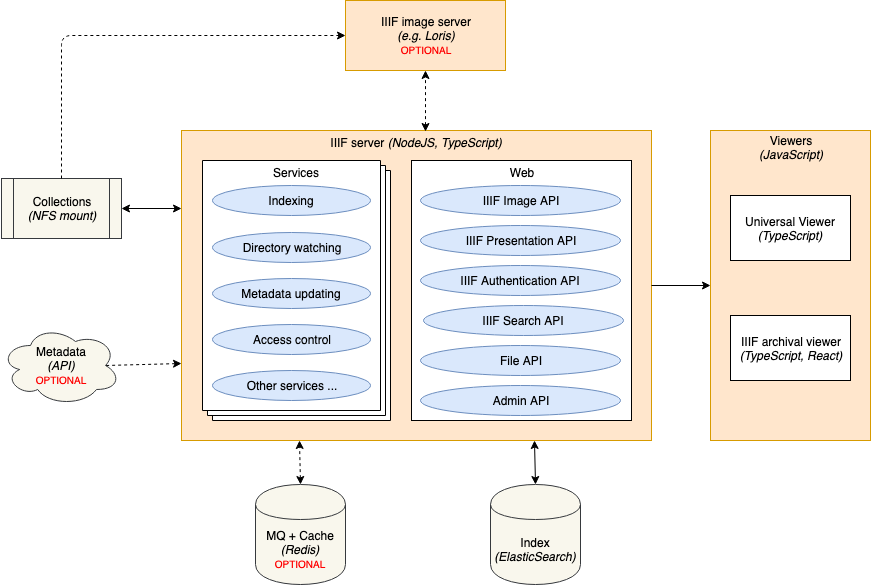

The diagram above was exported from draw.io. Its source (the exported page's mxGraphModel, read from the mxfile embedded in the PNG):
<mxGraphModel dx="2567" dy="724" grid="1" gridSize="10" guides="1" tooltips="1" connect="1" arrows="1" fold="1" page="1" pageScale="1" pageWidth="1169" pageHeight="827" background="#ffffff" math="0" shadow="0">
  <root>
    <mxCell id="0" />
    <mxCell id="1" parent="0" />
    <mxCell id="2" value="Metadata&lt;br&gt;&lt;i&gt;(API)&lt;br&gt;&lt;/i&gt;&lt;span&gt;&lt;font style=&quot;font-size: 10px&quot; color=&quot;#ff0000&quot;&gt;OPTIONAL&lt;/font&gt;&lt;/span&gt;&lt;br&gt;" style="ellipse;shape=cloud;whiteSpace=wrap;html=1;fillColor=#f9f7ed;strokeColor=#36393d;" vertex="1" parent="1">
      <mxGeometry x="-1070" y="395" width="120" height="80" as="geometry" />
    </mxCell>
    <mxCell id="3" value="" style="endArrow=none;startArrow=classic;html=1;exitX=0;exitY=0.75;entryX=0.875;entryY=0.5;entryPerimeter=0;startFill=1;endFill=0;dashed=1;" edge="1" source="4" target="2" parent="1">
      <mxGeometry width="50" height="50" relative="1" as="geometry">
        <mxPoint x="-899" y="445" as="sourcePoint" />
        <mxPoint x="-959" y="475" as="targetPoint" />
      </mxGeometry>
    </mxCell>
    <mxCell id="4" value="&lt;div style=&quot;text-align: center&quot;&gt;&lt;span&gt;IIIF server &lt;/span&gt;&lt;i&gt;(NodeJS, TypeScript&lt;/i&gt;&lt;i&gt;)&lt;/i&gt;&lt;/div&gt;" style="rounded=0;whiteSpace=wrap;html=1;horizontal=1;labelPosition=center;verticalLabelPosition=top;align=center;verticalAlign=bottom;fillColor=#ffe6cc;strokeColor=#d79b00;spacingTop=0;spacing=-20;" vertex="1" parent="1">
      <mxGeometry x="-889" y="200" width="470" height="310" as="geometry" />
    </mxCell>
    <mxCell id="5" value="Web" style="rounded=0;whiteSpace=wrap;html=1;fillColor=#ffffff;strokeColor=#000000;labelPosition=center;verticalLabelPosition=top;align=center;verticalAlign=bottom;spacing=-20;" vertex="1" parent="1">
      <mxGeometry x="-659" y="230" width="220" height="260" as="geometry" />
    </mxCell>
    <mxCell id="6" value="IIIF Image API" style="ellipse;whiteSpace=wrap;html=1;fillColor=#dae8fc;strokeColor=#6c8ebf;" vertex="1" parent="1">
      <mxGeometry x="-650.5" y="255" width="200" height="30" as="geometry" />
    </mxCell>
    <mxCell id="7" value="IIIF Presentation API" style="ellipse;whiteSpace=wrap;html=1;fillColor=#dae8fc;strokeColor=#6c8ebf;" vertex="1" parent="1">
      <mxGeometry x="-650.5" y="295" width="200" height="30" as="geometry" />
    </mxCell>
    <mxCell id="8" value="IIIF Authentication&amp;nbsp;API" style="ellipse;whiteSpace=wrap;html=1;fillColor=#dae8fc;strokeColor=#6c8ebf;" vertex="1" parent="1">
      <mxGeometry x="-650.5" y="335" width="200" height="30" as="geometry" />
    </mxCell>
    <mxCell id="9" value="IIIF Search API&lt;br&gt;" style="ellipse;whiteSpace=wrap;html=1;fillColor=#dae8fc;strokeColor=#6c8ebf;" vertex="1" parent="1">
      <mxGeometry x="-647" y="375" width="200" height="30" as="geometry" />
    </mxCell>
    <mxCell id="10" value="File API&lt;br&gt;" style="ellipse;whiteSpace=wrap;html=1;fillColor=#dae8fc;strokeColor=#6c8ebf;" vertex="1" parent="1">
      <mxGeometry x="-650.5" y="415" width="200" height="30" as="geometry" />
    </mxCell>
    <mxCell id="11" value="Admin API&lt;br&gt;" style="ellipse;whiteSpace=wrap;html=1;fillColor=#dae8fc;strokeColor=#6c8ebf;" vertex="1" parent="1">
      <mxGeometry x="-650.5" y="455" width="200" height="30" as="geometry" />
    </mxCell>
    <mxCell id="12" value="MQ + Cache&lt;br&gt;&lt;i&gt;(Redis)&lt;br&gt;&lt;/i&gt;&lt;span&gt;&lt;font style=&quot;font-size: 10px&quot; color=&quot;#ff0000&quot;&gt;OPTIONAL&lt;/font&gt;&lt;/span&gt;&lt;i&gt;&lt;br&gt;&lt;/i&gt;" style="shape=cylinder;whiteSpace=wrap;html=1;boundedLbl=1;backgroundOutline=1;fillColor=#f9f7ed;strokeColor=#36393d;" vertex="1" parent="1">
      <mxGeometry x="-815" y="554" width="90" height="100" as="geometry" />
    </mxCell>
    <mxCell id="13" value="Index&lt;br&gt;&lt;i&gt;(ElasticSearch)&lt;/i&gt;&lt;br&gt;" style="shape=cylinder;whiteSpace=wrap;html=1;boundedLbl=1;backgroundOutline=1;fillColor=#f9f7ed;strokeColor=#36393d;" vertex="1" parent="1">
      <mxGeometry x="-580" y="554" width="90" height="100" as="geometry" />
    </mxCell>
    <mxCell id="14" value="Collections&lt;br&gt;&lt;i&gt;(NFS mount)&lt;/i&gt;&lt;br&gt;" style="shape=process;whiteSpace=wrap;html=1;backgroundOutline=1;fillColor=#f9f7ed;strokeColor=#36393d;" vertex="1" parent="1">
      <mxGeometry x="-1069" y="248" width="120" height="60" as="geometry" />
    </mxCell>
    <mxCell id="15" value="IIIF image server&lt;br&gt;&lt;i&gt;(e.g. Loris)&lt;br&gt;&lt;/i&gt;&lt;font color=&quot;#ff0000&quot; style=&quot;font-size: 10px&quot;&gt;OPTIONAL&lt;/font&gt;&lt;br&gt;" style="rounded=0;whiteSpace=wrap;html=1;fillColor=#ffe6cc;strokeColor=#d79b00;gradientColor=none;" vertex="1" parent="1">
      <mxGeometry x="-725" y="70" width="160" height="70" as="geometry" />
    </mxCell>
    <mxCell id="16" value="" style="endArrow=classic;startArrow=classic;html=1;entryX=0.25;entryY=1;exitX=0.5;exitY=0;dashed=1;" edge="1" source="12" target="4" parent="1">
      <mxGeometry width="50" height="50" relative="1" as="geometry">
        <mxPoint x="-1758" y="610" as="sourcePoint" />
        <mxPoint x="-1788" y="580" as="targetPoint" />
      </mxGeometry>
    </mxCell>
    <mxCell id="17" value="" style="endArrow=classic;startArrow=classic;html=1;entryX=0.75;entryY=1;exitX=0.5;exitY=0;" edge="1" source="13" target="4" parent="1">
      <mxGeometry width="50" height="50" relative="1" as="geometry">
        <mxPoint x="-1718" y="650" as="sourcePoint" />
        <mxPoint x="-1668" y="600" as="targetPoint" />
      </mxGeometry>
    </mxCell>
    <mxCell id="18" value="" style="endArrow=classic;startArrow=classic;html=1;entryX=1;entryY=0.5;exitX=0;exitY=0.25;" edge="1" source="4" target="14" parent="1">
      <mxGeometry width="50" height="50" relative="1" as="geometry">
        <mxPoint x="-1968" y="320" as="sourcePoint" />
        <mxPoint x="-2058" y="500" as="targetPoint" />
      </mxGeometry>
    </mxCell>
    <mxCell id="19" value="" style="endArrow=classic;startArrow=classic;html=1;entryX=0.5;entryY=1;dashed=1;exitX=0.519;exitY=0.003;exitPerimeter=0;" edge="1" source="4" target="15" parent="1">
      <mxGeometry width="50" height="50" relative="1" as="geometry">
        <mxPoint x="-1828" y="250" as="sourcePoint" />
        <mxPoint x="-1778" y="200" as="targetPoint" />
      </mxGeometry>
    </mxCell>
    <mxCell id="20" value="" style="endArrow=classic;startArrow=none;html=1;entryX=0;entryY=0.5;exitX=0.5;exitY=0;endFill=1;startFill=0;dashed=1;" edge="1" source="14" target="15" parent="1">
      <mxGeometry width="50" height="50" relative="1" as="geometry">
        <mxPoint x="-2028" y="210" as="sourcePoint" />
        <mxPoint x="-1978" y="160" as="targetPoint" />
        <Array as="points">
          <mxPoint x="-1009" y="105" />
        </Array>
      </mxGeometry>
    </mxCell>
    <mxCell id="21" value="Viewers&lt;br&gt;&lt;i&gt;(JavaScript)&lt;/i&gt;&lt;br&gt;" style="rounded=0;html=1;fillColor=#ffe6cc;strokeColor=#d79b00;spacing=-32;whiteSpace=wrap;verticalAlign=bottom;labelPosition=center;verticalLabelPosition=top;align=center;" vertex="1" parent="1">
      <mxGeometry x="-360" y="200" width="160" height="310" as="geometry" />
    </mxCell>
    <mxCell id="22" value="" style="endArrow=none;startArrow=classic;html=1;entryX=1;entryY=0.5;exitX=0;exitY=0.5;startFill=1;endFill=0;" edge="1" source="21" target="4" parent="1">
      <mxGeometry width="50" height="50" relative="1" as="geometry">
        <mxPoint x="-879" y="288" as="sourcePoint" />
        <mxPoint x="-939" y="288" as="targetPoint" />
      </mxGeometry>
    </mxCell>
    <mxCell id="23" value="Universal Viewer&lt;br&gt;&lt;i&gt;(TypeScript)&lt;/i&gt;&lt;br&gt;" style="rounded=0;whiteSpace=wrap;html=1;fillColor=#ffffff;strokeColor=#000000;" vertex="1" parent="1">
      <mxGeometry x="-340" y="265" width="120" height="65" as="geometry" />
    </mxCell>
    <mxCell id="24" value="IIIF archival viewer&lt;br&gt;&lt;i&gt;(TypeScript, React)&lt;/i&gt;&lt;br&gt;" style="rounded=0;whiteSpace=wrap;html=1;fillColor=#ffffff;strokeColor=#000000;" vertex="1" parent="1">
      <mxGeometry x="-340" y="385" width="120" height="65" as="geometry" />
    </mxCell>
    <mxCell id="25" value="Services" style="verticalLabelPosition=top;verticalAlign=bottom;html=1;shape=mxgraph.basic.layered_rect;dx=10;outlineConnect=0;fillColor=#FFFFFF;gradientColor=none;labelPosition=center;align=center;spacing=-20;" vertex="1" parent="1">
      <mxGeometry x="-868" y="230" width="188" height="260" as="geometry" />
    </mxCell>
    <mxCell id="26" value="Indexing" style="ellipse;whiteSpace=wrap;html=1;fillColor=#dae8fc;strokeColor=#6c8ebf;" vertex="1" parent="1">
      <mxGeometry x="-858" y="255" width="158" height="30" as="geometry" />
    </mxCell>
    <mxCell id="27" value="Metadata updating&lt;br&gt;" style="ellipse;whiteSpace=wrap;html=1;fillColor=#dae8fc;strokeColor=#6c8ebf;" vertex="1" parent="1">
      <mxGeometry x="-858" y="347.5" width="158" height="30" as="geometry" />
    </mxCell>
    <mxCell id="28" value="Directory watching&lt;br&gt;" style="ellipse;whiteSpace=wrap;html=1;fillColor=#dae8fc;strokeColor=#6c8ebf;" vertex="1" parent="1">
      <mxGeometry x="-858" y="301.5" width="158" height="30" as="geometry" />
    </mxCell>
    <mxCell id="29" value="Access control" style="ellipse;whiteSpace=wrap;html=1;fillColor=#dae8fc;strokeColor=#6c8ebf;" vertex="1" parent="1">
      <mxGeometry x="-858" y="394" width="158" height="30" as="geometry" />
    </mxCell>
    <mxCell id="30" value="Other services ...&lt;br&gt;" style="ellipse;whiteSpace=wrap;html=1;fillColor=#dae8fc;strokeColor=#6c8ebf;" vertex="1" parent="1">
      <mxGeometry x="-858" y="440" width="158" height="30" as="geometry" />
    </mxCell>
  </root>
</mxGraphModel>